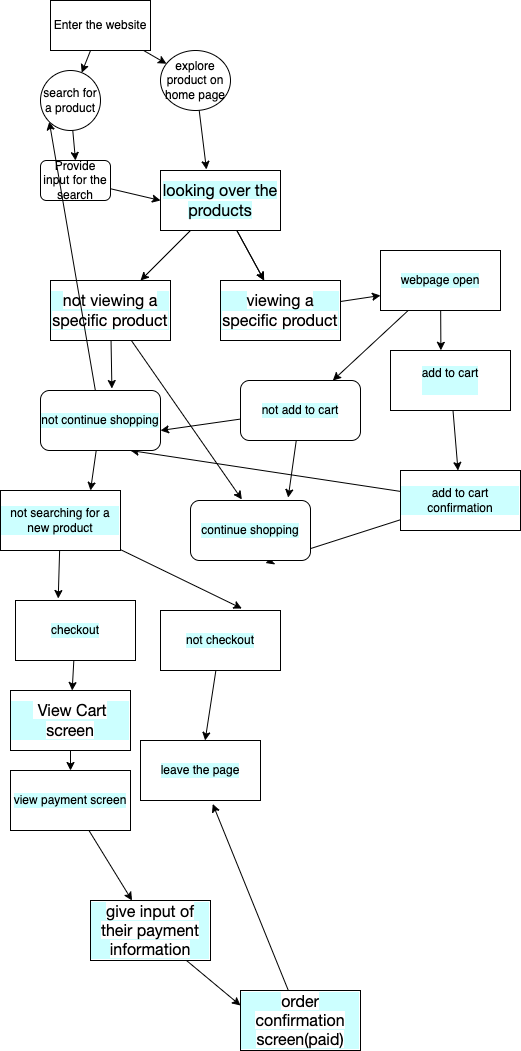

The diagram above was exported from draw.io. Its source (the exported page's mxGraphModel, read from the mxfile embedded in the PNG):
<mxGraphModel dx="510" dy="427" grid="1" gridSize="10" guides="1" tooltips="1" connect="1" arrows="1" fold="1" page="1" pageScale="1" pageWidth="850" pageHeight="1100" math="0" shadow="0">
  <root>
    <mxCell id="0" />
    <mxCell id="1" parent="0" />
    <mxCell id="5" style="edgeStyle=none;html=1;" edge="1" parent="1" source="2" target="3">
      <mxGeometry relative="1" as="geometry" />
    </mxCell>
    <mxCell id="6" style="edgeStyle=none;html=1;" edge="1" parent="1" source="2" target="4">
      <mxGeometry relative="1" as="geometry" />
    </mxCell>
    <mxCell id="2" value="Enter the website" style="rounded=0;whiteSpace=wrap;html=1;" vertex="1" parent="1">
      <mxGeometry x="80" y="20" width="100" height="50" as="geometry" />
    </mxCell>
    <mxCell id="12" style="edgeStyle=none;html=1;entryX=0.383;entryY=-0.017;entryDx=0;entryDy=0;entryPerimeter=0;" edge="1" parent="1" source="3" target="11">
      <mxGeometry relative="1" as="geometry" />
    </mxCell>
    <mxCell id="3" value="explore product on home page" style="ellipse;whiteSpace=wrap;html=1;" vertex="1" parent="1">
      <mxGeometry x="190" y="70" width="70" height="60" as="geometry" />
    </mxCell>
    <mxCell id="9" style="edgeStyle=none;html=1;entryX=0.5;entryY=0;entryDx=0;entryDy=0;" edge="1" parent="1" source="4" target="7">
      <mxGeometry relative="1" as="geometry" />
    </mxCell>
    <mxCell id="4" value="search for a product" style="ellipse;whiteSpace=wrap;html=1;" vertex="1" parent="1">
      <mxGeometry x="70" y="90" width="60" height="60" as="geometry" />
    </mxCell>
    <mxCell id="13" style="edgeStyle=none;html=1;entryX=0;entryY=0.5;entryDx=0;entryDy=0;" edge="1" parent="1" source="7" target="11">
      <mxGeometry relative="1" as="geometry" />
    </mxCell>
    <mxCell id="7" value="Provide input for the search" style="rounded=1;whiteSpace=wrap;html=1;" vertex="1" parent="1">
      <mxGeometry x="70" y="180" width="70" height="40" as="geometry" />
    </mxCell>
    <mxCell id="16" value="" style="edgeStyle=none;html=1;" edge="1" parent="1" source="11" target="14">
      <mxGeometry relative="1" as="geometry" />
    </mxCell>
    <mxCell id="17" value="" style="edgeStyle=none;html=1;" edge="1" parent="1" source="11" target="14">
      <mxGeometry relative="1" as="geometry" />
    </mxCell>
    <mxCell id="18" style="edgeStyle=none;html=1;" edge="1" parent="1" source="11" target="15">
      <mxGeometry relative="1" as="geometry" />
    </mxCell>
    <mxCell id="11" value="&lt;span style=&quot;color: rgb(0, 0, 0); font-family: &amp;quot;Lato Extended&amp;quot;, Lato, &amp;quot;Helvetica Neue&amp;quot;, Helvetica, Arial, sans-serif; font-size: 16px; font-style: normal; font-variant-ligatures: normal; font-variant-caps: normal; font-weight: 400; letter-spacing: normal; orphans: 2; text-align: left; text-indent: 0px; text-transform: none; widows: 2; word-spacing: 0px; -webkit-text-stroke-width: 0px; text-decoration-thickness: initial; text-decoration-style: initial; text-decoration-color: initial; float: none; display: inline !important; background-color: rgb(204, 255, 255);&quot;&gt;looking over the products&lt;/span&gt;" style="rounded=0;whiteSpace=wrap;html=1;" vertex="1" parent="1">
      <mxGeometry x="190" y="190" width="120" height="60" as="geometry" />
    </mxCell>
    <mxCell id="47" style="edgeStyle=none;html=1;entryX=0;entryY=0.75;entryDx=0;entryDy=0;fontColor=#000000;" edge="1" parent="1" source="14" target="44">
      <mxGeometry relative="1" as="geometry" />
    </mxCell>
    <mxCell id="14" value="&lt;meta charset=&quot;utf-8&quot;&gt;&lt;span style=&quot;color: rgb(0, 0, 0); font-family: &amp;quot;Lato Extended&amp;quot;, Lato, &amp;quot;Helvetica Neue&amp;quot;, Helvetica, Arial, sans-serif; font-size: 16px; font-style: normal; font-variant-ligatures: normal; font-variant-caps: normal; font-weight: 400; letter-spacing: normal; orphans: 2; text-align: left; text-indent: 0px; text-transform: none; widows: 2; word-spacing: 0px; -webkit-text-stroke-width: 0px; background-color: rgb(255, 255, 255); text-decoration-thickness: initial; text-decoration-style: initial; text-decoration-color: initial; float: none; display: inline !important;&quot;&gt;viewing a specific product&lt;/span&gt;" style="rounded=0;whiteSpace=wrap;html=1;labelBackgroundColor=#CCFFFF;" vertex="1" parent="1">
      <mxGeometry x="250" y="300" width="120" height="60" as="geometry" />
    </mxCell>
    <mxCell id="40" style="edgeStyle=none;html=1;entryX=0.595;entryY=-0.033;entryDx=0;entryDy=0;entryPerimeter=0;fontColor=#000000;" edge="1" parent="1" source="15" target="24">
      <mxGeometry relative="1" as="geometry" />
    </mxCell>
    <mxCell id="41" style="edgeStyle=none;html=1;entryX=0.428;entryY=-0.018;entryDx=0;entryDy=0;entryPerimeter=0;fontColor=#000000;" edge="1" parent="1" source="15" target="23">
      <mxGeometry relative="1" as="geometry" />
    </mxCell>
    <mxCell id="15" value="&lt;span style=&quot;color: rgb(0, 0, 0); font-family: &amp;quot;Lato Extended&amp;quot;, Lato, &amp;quot;Helvetica Neue&amp;quot;, Helvetica, Arial, sans-serif; font-size: 16px; font-style: normal; font-variant-ligatures: normal; font-variant-caps: normal; font-weight: 400; letter-spacing: normal; orphans: 2; text-align: left; text-indent: 0px; text-transform: none; widows: 2; word-spacing: 0px; -webkit-text-stroke-width: 0px; background-color: rgb(255, 255, 255); text-decoration-thickness: initial; text-decoration-style: initial; text-decoration-color: initial; float: none; display: inline !important;&quot;&gt;not viewing a specific product&lt;/span&gt;" style="rounded=0;whiteSpace=wrap;html=1;labelBackgroundColor=#CCFFFF;" vertex="1" parent="1">
      <mxGeometry x="80" y="300" width="120" height="60" as="geometry" />
    </mxCell>
    <mxCell id="21" value="" style="edgeStyle=none;html=1;fontColor=#000000;" edge="1" parent="1" source="19" target="20">
      <mxGeometry relative="1" as="geometry" />
    </mxCell>
    <mxCell id="19" value="&lt;font color=&quot;#000000&quot;&gt;add to cart&lt;br&gt;&amp;nbsp;&lt;/font&gt;" style="rounded=0;whiteSpace=wrap;html=1;labelBackgroundColor=#CCFFFF;" vertex="1" parent="1">
      <mxGeometry x="420" y="370" width="120" height="60" as="geometry" />
    </mxCell>
    <mxCell id="38" style="edgeStyle=none;html=1;entryX=0.625;entryY=1.042;entryDx=0;entryDy=0;entryPerimeter=0;fontColor=#000000;" edge="1" parent="1" source="20" target="23">
      <mxGeometry relative="1" as="geometry" />
    </mxCell>
    <mxCell id="42" style="edgeStyle=none;html=1;entryX=0.75;entryY=1;entryDx=0;entryDy=0;fontColor=#000000;" edge="1" parent="1" source="20" target="24">
      <mxGeometry relative="1" as="geometry" />
    </mxCell>
    <mxCell id="20" value="add to cart confirmation" style="rounded=0;whiteSpace=wrap;html=1;labelBackgroundColor=#CCFFFF;fontColor=#000000;" vertex="1" parent="1">
      <mxGeometry x="430" y="490" width="120" height="60" as="geometry" />
    </mxCell>
    <mxCell id="23" value="continue shopping" style="rounded=1;whiteSpace=wrap;html=1;labelBackgroundColor=#CCFFFF;fontColor=#000000;" vertex="1" parent="1">
      <mxGeometry x="220" y="520" width="120" height="60" as="geometry" />
    </mxCell>
    <mxCell id="48" style="edgeStyle=none;html=1;entryX=0;entryY=1;entryDx=0;entryDy=0;fontColor=#000000;" edge="1" parent="1" source="24" target="4">
      <mxGeometry relative="1" as="geometry" />
    </mxCell>
    <mxCell id="50" style="edgeStyle=none;html=1;entryX=0.75;entryY=0;entryDx=0;entryDy=0;fontColor=#000000;" edge="1" parent="1" source="24" target="49">
      <mxGeometry relative="1" as="geometry" />
    </mxCell>
    <mxCell id="24" value="not continue shopping" style="rounded=1;whiteSpace=wrap;html=1;labelBackgroundColor=#CCFFFF;fontColor=#000000;" vertex="1" parent="1">
      <mxGeometry x="70" y="410" width="120" height="60" as="geometry" />
    </mxCell>
    <mxCell id="35" style="edgeStyle=none;html=1;entryX=0.814;entryY=-0.048;entryDx=0;entryDy=0;entryPerimeter=0;fontColor=#000000;" edge="1" parent="1" source="30" target="23">
      <mxGeometry relative="1" as="geometry" />
    </mxCell>
    <mxCell id="43" style="edgeStyle=none;html=1;fontColor=#000000;" edge="1" parent="1" source="30">
      <mxGeometry relative="1" as="geometry">
        <mxPoint x="190" y="450" as="targetPoint" />
      </mxGeometry>
    </mxCell>
    <mxCell id="30" value="not add to cart" style="rounded=1;whiteSpace=wrap;html=1;labelBackgroundColor=#CCFFFF;fontColor=#000000;" vertex="1" parent="1">
      <mxGeometry x="270" y="400" width="120" height="60" as="geometry" />
    </mxCell>
    <mxCell id="45" style="edgeStyle=none;html=1;fontColor=#000000;" edge="1" parent="1" source="44" target="30">
      <mxGeometry relative="1" as="geometry" />
    </mxCell>
    <mxCell id="46" style="edgeStyle=none;html=1;entryX=0.42;entryY=-0.003;entryDx=0;entryDy=0;entryPerimeter=0;fontColor=#000000;" edge="1" parent="1" source="44" target="19">
      <mxGeometry relative="1" as="geometry" />
    </mxCell>
    <mxCell id="44" value="webpage open" style="rounded=0;whiteSpace=wrap;html=1;labelBackgroundColor=#CCFFFF;fontColor=#000000;" vertex="1" parent="1">
      <mxGeometry x="410" y="270" width="120" height="60" as="geometry" />
    </mxCell>
    <mxCell id="53" style="edgeStyle=none;html=1;entryX=0.356;entryY=-0.033;entryDx=0;entryDy=0;entryPerimeter=0;fontColor=#000000;" edge="1" parent="1" source="49" target="51">
      <mxGeometry relative="1" as="geometry" />
    </mxCell>
    <mxCell id="54" style="edgeStyle=none;html=1;entryX=0.678;entryY=-0.033;entryDx=0;entryDy=0;entryPerimeter=0;fontColor=#000000;" edge="1" parent="1" source="49" target="52">
      <mxGeometry relative="1" as="geometry" />
    </mxCell>
    <mxCell id="49" value="not searching for a new product" style="rounded=0;whiteSpace=wrap;html=1;labelBackgroundColor=#CCFFFF;fontColor=#000000;" vertex="1" parent="1">
      <mxGeometry x="30" y="510" width="120" height="60" as="geometry" />
    </mxCell>
    <mxCell id="59" style="edgeStyle=none;html=1;fontColor=#000000;" edge="1" parent="1" source="51" target="57">
      <mxGeometry relative="1" as="geometry" />
    </mxCell>
    <mxCell id="51" value="checkout" style="rounded=0;whiteSpace=wrap;html=1;labelBackgroundColor=#CCFFFF;fontColor=#000000;" vertex="1" parent="1">
      <mxGeometry x="45" y="620" width="120" height="60" as="geometry" />
    </mxCell>
    <mxCell id="56" style="edgeStyle=none;html=1;fontColor=#000000;" edge="1" parent="1" source="52" target="55">
      <mxGeometry relative="1" as="geometry" />
    </mxCell>
    <mxCell id="52" value="not checkout" style="rounded=0;whiteSpace=wrap;html=1;labelBackgroundColor=#CCFFFF;fontColor=#000000;" vertex="1" parent="1">
      <mxGeometry x="190" y="630" width="120" height="60" as="geometry" />
    </mxCell>
    <mxCell id="55" value="leave the page" style="rounded=0;whiteSpace=wrap;html=1;labelBackgroundColor=#CCFFFF;fontColor=#000000;" vertex="1" parent="1">
      <mxGeometry x="170" y="760" width="120" height="60" as="geometry" />
    </mxCell>
    <mxCell id="60" style="edgeStyle=none;html=1;entryX=0.5;entryY=0;entryDx=0;entryDy=0;fontColor=#000000;" edge="1" parent="1" source="57" target="58">
      <mxGeometry relative="1" as="geometry" />
    </mxCell>
    <mxCell id="57" value="&lt;span style=&quot;font-family: &amp;quot;Lato Extended&amp;quot;, Lato, &amp;quot;Helvetica Neue&amp;quot;, Helvetica, Arial, sans-serif; font-size: 16px; text-align: left; background-color: rgb(255, 255, 255);&quot;&gt;&amp;nbsp;View Cart screen&lt;/span&gt;" style="rounded=0;whiteSpace=wrap;html=1;labelBackgroundColor=#CCFFFF;fontColor=#000000;" vertex="1" parent="1">
      <mxGeometry x="40" y="710" width="120" height="60" as="geometry" />
    </mxCell>
    <mxCell id="62" style="edgeStyle=none;html=1;fontColor=#000000;" edge="1" parent="1" source="58" target="61">
      <mxGeometry relative="1" as="geometry" />
    </mxCell>
    <mxCell id="58" value="view payment screen" style="rounded=0;whiteSpace=wrap;html=1;labelBackgroundColor=#CCFFFF;fontColor=#000000;" vertex="1" parent="1">
      <mxGeometry x="40" y="790" width="120" height="60" as="geometry" />
    </mxCell>
    <mxCell id="64" style="edgeStyle=none;html=1;entryX=0;entryY=0.25;entryDx=0;entryDy=0;fontColor=#000000;" edge="1" parent="1" source="61" target="63">
      <mxGeometry relative="1" as="geometry" />
    </mxCell>
    <mxCell id="61" value="&lt;span style=&quot;font-family: &amp;quot;Lato Extended&amp;quot;, Lato, &amp;quot;Helvetica Neue&amp;quot;, Helvetica, Arial, sans-serif; font-size: 16px; text-align: left; background-color: rgb(255, 255, 255);&quot;&gt;give input of their payment information&lt;/span&gt;" style="rounded=0;whiteSpace=wrap;html=1;labelBackgroundColor=#CCFFFF;fontColor=#000000;" vertex="1" parent="1">
      <mxGeometry x="120" y="920" width="120" height="60" as="geometry" />
    </mxCell>
    <mxCell id="65" style="edgeStyle=none;html=1;entryX=0.602;entryY=1.058;entryDx=0;entryDy=0;entryPerimeter=0;fontColor=#000000;" edge="1" parent="1" source="63" target="55">
      <mxGeometry relative="1" as="geometry" />
    </mxCell>
    <mxCell id="63" value="&lt;span style=&quot;font-family: &amp;quot;Lato Extended&amp;quot;, Lato, &amp;quot;Helvetica Neue&amp;quot;, Helvetica, Arial, sans-serif; font-size: 16px; text-align: left; background-color: rgb(255, 255, 255);&quot;&gt;order confirmation screen(paid)&lt;/span&gt;" style="rounded=0;whiteSpace=wrap;html=1;labelBackgroundColor=#CCFFFF;fontColor=#000000;" vertex="1" parent="1">
      <mxGeometry x="270" y="1010" width="120" height="60" as="geometry" />
    </mxCell>
  </root>
</mxGraphModel>